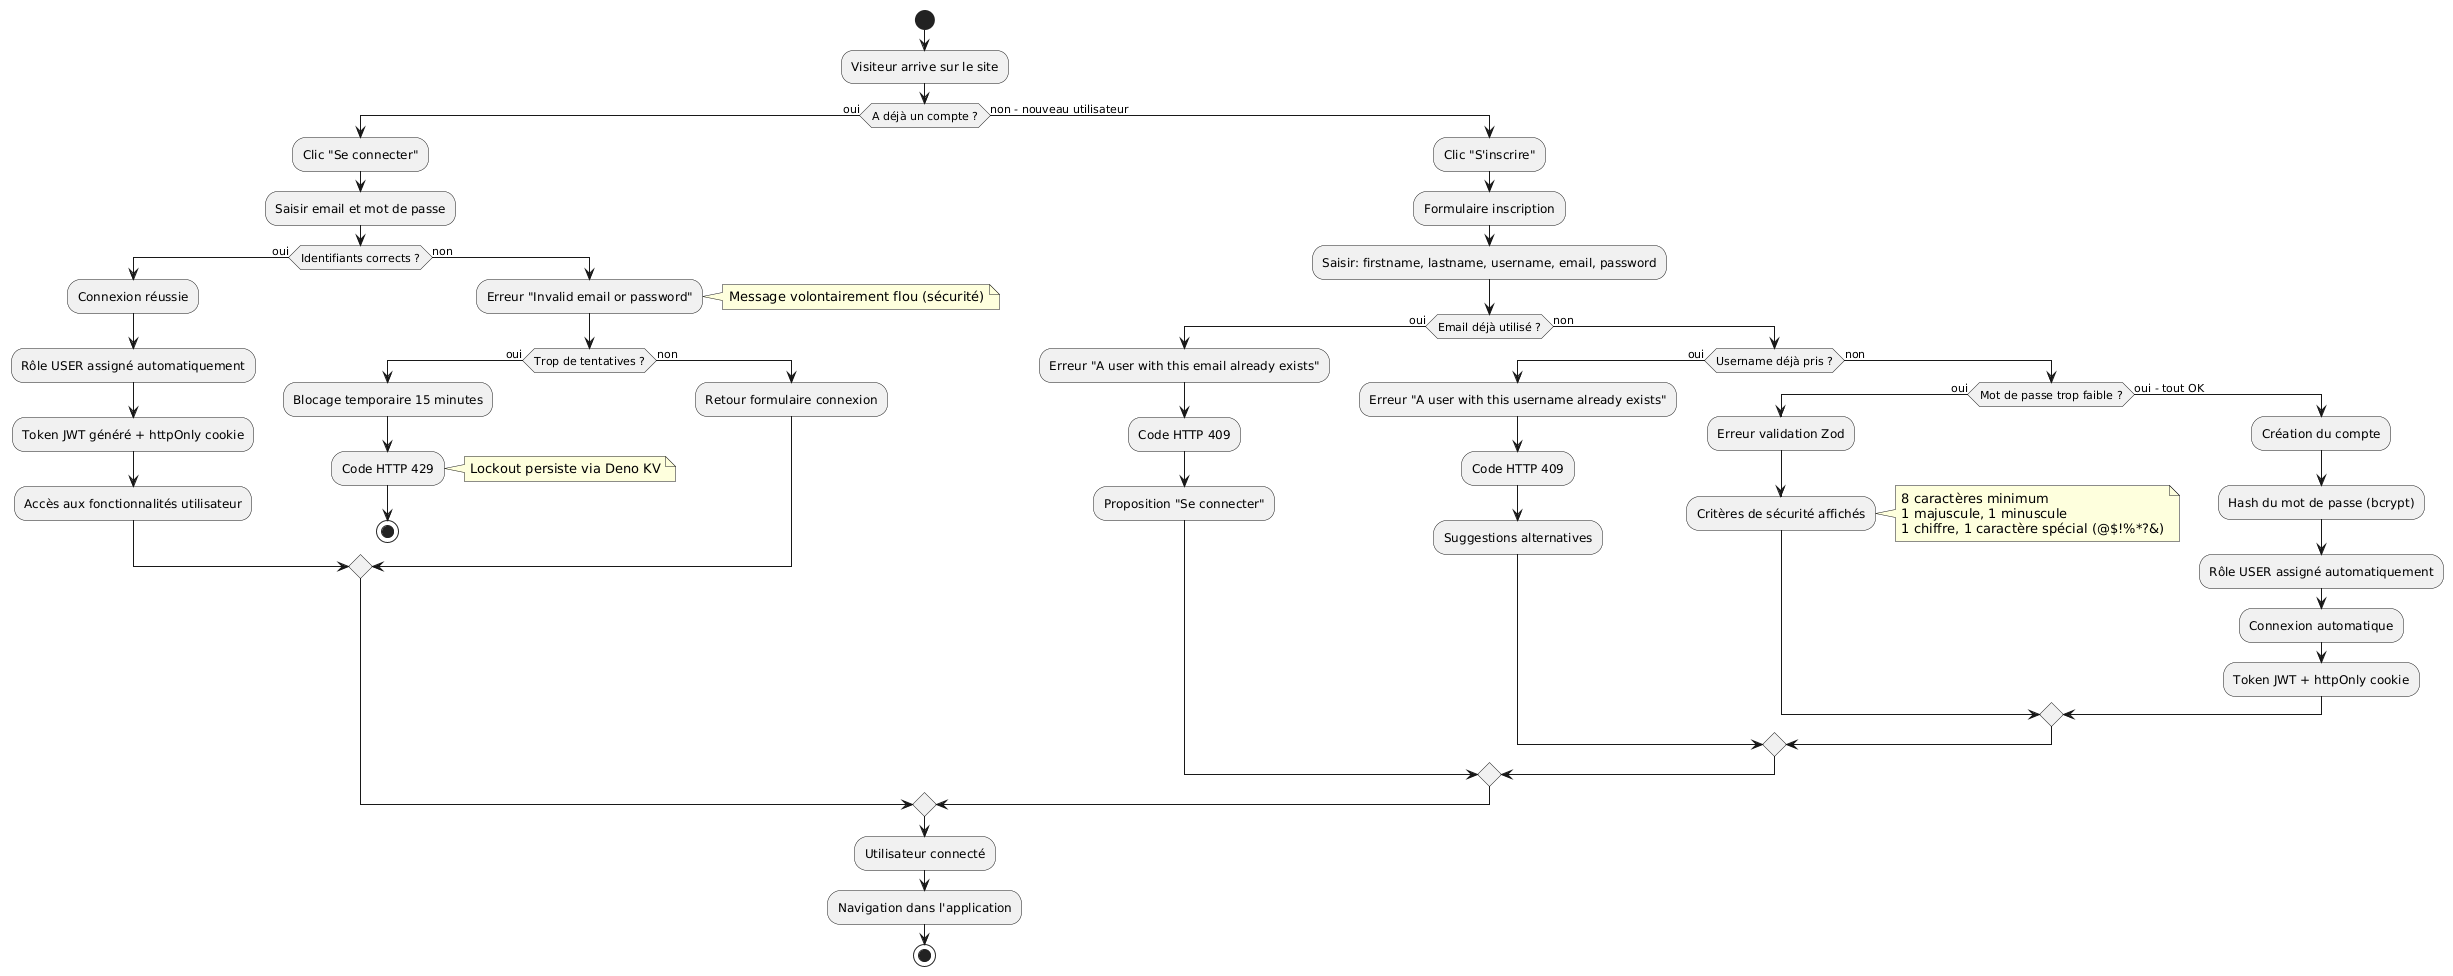

The diagram above was rendered by PlantUML. Its source (embedded in the PNG):
@startuml
start

:Visiteur arrive sur le site;

if (A déjà un compte ?) then (oui)

  :Clic "Se connecter";
  :Saisir email et mot de passe;

  if (Identifiants corrects ?) then (oui)
    :Connexion réussie;
    :Rôle USER assigné automatiquement;
    :Token JWT généré + httpOnly cookie;
    :Accès aux fonctionnalités utilisateur;

  else (non)
    :Erreur "Invalid email or password";
    note right: Message volontairement flou (sécurité)

    if (Trop de tentatives ?) then (oui)
      :Blocage temporaire 15 minutes;
      :Code HTTP 429;
      note right: Lockout persiste via Deno KV
      stop
    else (non)
      :Retour formulaire connexion;
    endif
  endif

else (non - nouveau utilisateur)

  :Clic "S'inscrire";
  :Formulaire inscription;
  :Saisir: firstname, lastname, username, email, password;

  if (Email déjà utilisé ?) then (oui)
    :Erreur "A user with this email already exists";
    :Code HTTP 409;
    :Proposition "Se connecter";

  else (non)
    if (Username déjà pris ?) then (oui)
      :Erreur "A user with this username already exists";
      :Code HTTP 409;
      :Suggestions alternatives;

    else (non)
      if (Mot de passe trop faible ?) then (oui)
        :Erreur validation Zod;
        :Critères de sécurité affichés;
        note right: 8 caractères minimum\n1 majuscule, 1 minuscule\n1 chiffre, 1 caractère spécial (@$!%*?&)

      else (oui - tout OK)
        :Création du compte;
        :Hash du mot de passe (bcrypt);
        :Rôle USER assigné automatiquement;
        :Connexion automatique;
        :Token JWT + httpOnly cookie;
      endif
    endif
  endif
endif

:Utilisateur connecté;
:Navigation dans l'application;

stop
@enduml